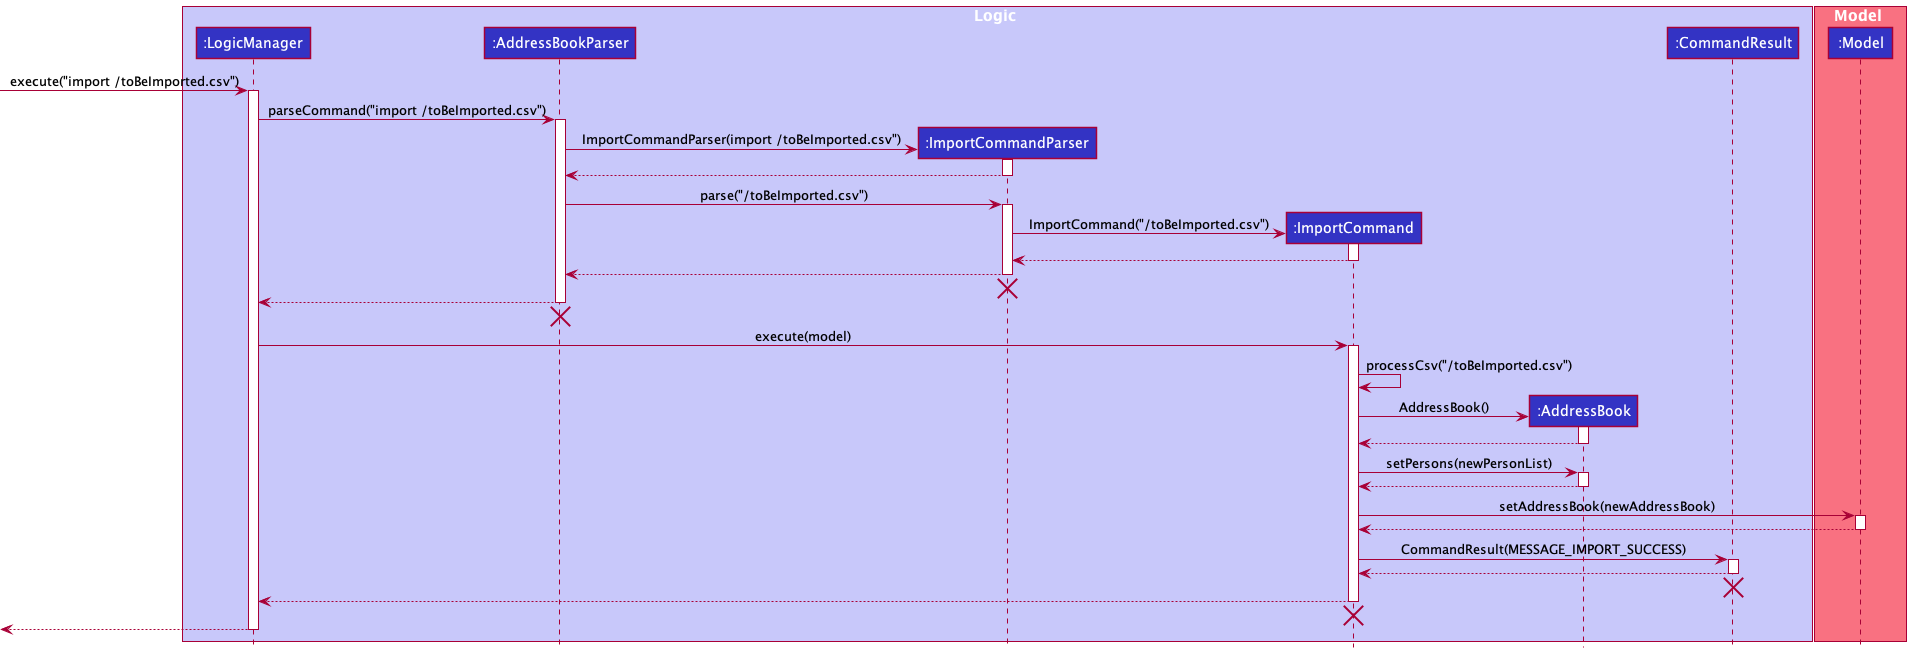

The diagram above was rendered by PlantUML. Its source (embedded in the PNG):
@startuml
!include style.puml

box Logic LOGIC_COLOR_T1
participant ":LogicManager" as LogicManager LOGIC_COLOR
participant ":AddressBookParser" as AddressBookParser LOGIC_COLOR
participant ":ImportCommandParser" as ImportCommandParser LOGIC_COLOR
participant ":ImportCommand" as ImportCommand LOGIC_COLOR
participant ":AddressBook" as AddressBook LOGIC_COLOR
participant ":Model" as Model LOGIC_COLOR
participant ":CommandResult" as CommandResult LOGIC_COLOR
end box

box Model MODEL_COLOR_T1
participant ":Model" as Model MODEL_COLOR
end box

[-> LogicManager : execute("import /toBeImported.csv")
activate LogicManager

LogicManager -> AddressBookParser : parseCommand("import /toBeImported.csv")
activate AddressBookParser

create ImportCommandParser
AddressBookParser -> ImportCommandParser : ImportCommandParser(import /toBeImported.csv")
activate ImportCommandParser

ImportCommandParser --> AddressBookParser
deactivate ImportCommandParser

AddressBookParser -> ImportCommandParser : parse("/toBeImported.csv")
activate ImportCommandParser

create ImportCommand
ImportCommandParser -> ImportCommand : ImportCommand("/toBeImported.csv")
activate ImportCommand

ImportCommand --> ImportCommandParser :
deactivate ImportCommand

ImportCommandParser --> AddressBookParser :
deactivate ImportCommandParser
ImportCommandParser -[hidden]-> AddressBookParser
destroy ImportCommandParser

AddressBookParser --> LogicManager :
deactivate AddressBookParser
AddressBookParser -[hidden]-> LogicManager
destroy AddressBookParser

LogicManager -> ImportCommand : execute(model)
activate ImportCommand

ImportCommand -> ImportCommand : processCsv("/toBeImported.csv")

create AddressBook
ImportCommand -> AddressBook : AddressBook()
activate AddressBook

AddressBook --> ImportCommand
deactivate AddressBook

ImportCommand -> AddressBook : setPersons(newPersonList)
activate AddressBook

AddressBook --> ImportCommand
deactivate AddressBook

ImportCommand -> Model : setAddressBook(newAddressBook)
activate Model

Model --> ImportCommand
deactivate Model

ImportCommand -> CommandResult : CommandResult(MESSAGE_IMPORT_SUCCESS)
activate CommandResult

CommandResult --> ImportCommand
deactivate CommandResult
CommandResult -[hidden]-> ImportCommand
destroy CommandResult

ImportCommand --> LogicManager
deactivate ImportCommand
ImportCommand -[hidden]-> LogicManager
destroy ImportCommand

[<--LogicManager
deactivate LogicManager
@enduml